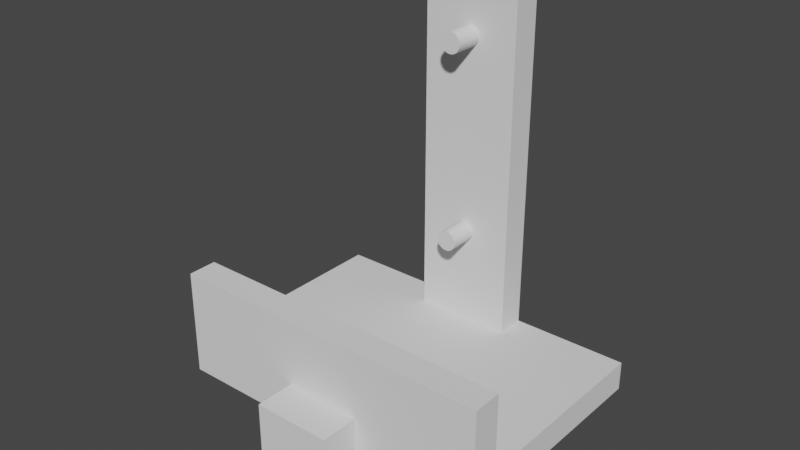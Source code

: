 # Source: 3d-model.blend  (saved by Blender 5.0.119; exported with 4.5.12 LTS)
import bpy
from mathutils import Matrix  # noqa: F401  (used for matrix-valued properties, if any)

bpy.ops.wm.read_factory_settings(use_empty=True)
scene = bpy.context.scene
scene.name = 'Scene'

# ---- world
world_world = bpy.data.worlds.new('World'); scene.world = world_world
world_world.use_nodes = True; world_world.node_tree.nodes.clear()
_N = world_world.node_tree.nodes; _L = world_world.node_tree.links
n0 = _N.new('ShaderNodeOutputWorld'); n0.name = 'World Output'; n0.location = (300, 300)
n1 = _N.new('ShaderNodeBackground'); n1.name = 'Background'; n1.location = (10, 300)
n1.inputs[0].default_value = (0.05088, 0.05088, 0.05088, 1.0)
_L.new(n1.outputs[0], n0.inputs[0])
n0.is_active_output = True
world_world.color = (0.05088, 0.05088, 0.05088)
world_world.use_sun_shadow = False
world_world.sun_shadow_jitter_overblur = 0.0

# ---- meshes
me_cube_003 = bpy.data.meshes.new('Cube.003')
me_cube_003.from_pydata([(-1.0, -1.0, -1.0), (-1.0, -1.0, 1.0), (-1.0, 1.0, -1.0), (-1.0, 1.0, 1.0), (1.0, -1.0, -1.0), (1.0, -1.0, 1.0), (1.0, 1.0, -1.0), (1.0, 1.0, 1.0)], [], [(0, 1, 3, 2), (2, 3, 7, 6), (6, 7, 5, 4), (4, 5, 1, 0), (2, 6, 4, 0), (7, 3, 1, 5)])
_uv = me_cube_003.uv_layers.new(name='UVMap')
_uv.uv.foreach_set('vector', [0.375, 0.0, 0.625, 0.0, 0.625, 0.25, 0.375, 0.25, 0.375, 0.25, 0.625, 0.25, 0.625, 0.5, 0.375, 0.5, 0.375, 0.5, 0.625, 0.5, 0.625, 0.75, 0.375, 0.75, 0.375, 0.75, 0.625, 0.75, 0.625, 1.0, 0.375, 1.0, 0.125, 0.5, 0.375, 0.5, 0.375, 0.75, 0.125, 0.75, 0.625, 0.5, 0.875, 0.5, 0.875, 0.75, 0.625, 0.75])
me_cube_003.update()
me_cylinder_014 = bpy.data.meshes.new('Cylinder.014')
me_cylinder_014.from_pydata([(0.26, -1.0, 0.0), (0.26, 1.0, 0.0), (0.2587, -1.0, 0.02548), (0.2587, 1.0, 0.02548), (0.255, -1.0, 0.05072), (0.255, 1.0, 0.05072), (0.2488, -1.0, 0.07547), (0.2488, 1.0, 0.07547), (0.2402, -1.0, 0.0995), (0.2402, 1.0, 0.0995), (0.2293, -1.0, 0.1226), (0.2293, 1.0, 0.1226), (0.2162, -1.0, 0.1444), (0.2162, 1.0, 0.1444), (0.201, -1.0, 0.1649), (0.201, 1.0, 0.1649), (0.1838, -1.0, 0.1838), (0.1838, 1.0, 0.1838), (0.1649, -1.0, 0.201), (0.1649, 1.0, 0.201), (0.1444, -1.0, 0.2162), (0.1444, 1.0, 0.2162), (0.1226, -1.0, 0.2293), (0.1226, 1.0, 0.2293), (0.0995, -1.0, 0.2402), (0.0995, 1.0, 0.2402), (0.07547, -1.0, 0.2488), (0.07547, 1.0, 0.2488), (0.05072, -1.0, 0.255), (0.05072, 1.0, 0.255), (0.02548, -1.0, 0.2587), (0.02548, 1.0, 0.2587), (9.302e-08, -1.0, 0.26), (-7.253e-08, 1.0, 0.26), (-0.02548, -1.0, 0.2587), (-0.02548, 1.0, 0.2587), (-0.05072, -1.0, 0.255), (-0.05072, 1.0, 0.255), (-0.07547, -1.0, 0.2488), (-0.07547, 1.0, 0.2488), (-0.0995, -1.0, 0.2402), (-0.0995, 1.0, 0.2402), (-0.1226, -1.0, 0.2293), (-0.1226, 1.0, 0.2293), (-0.1444, -1.0, 0.2162), (-0.1444, 1.0, 0.2162), (-0.1649, -1.0, 0.201), (-0.1649, 1.0, 0.201), (-0.1838, -1.0, 0.1838), (-0.1838, 1.0, 0.1838), (-0.201, -1.0, 0.1649), (-0.201, 1.0, 0.1649), (-0.2162, -1.0, 0.1444), (-0.2162, 1.0, 0.1444), (-0.2293, -1.0, 0.1226), (-0.2293, 1.0, 0.1226), (-0.2402, -1.0, 0.0995), (-0.2402, 1.0, 0.0995), (-0.2488, -1.0, 0.07547), (-0.2488, 1.0, 0.07547), (-0.255, -1.0, 0.05072), (-0.255, 1.0, 0.05072), (-0.2587, -1.0, 0.02548), (-0.2587, 1.0, 0.02548), (-0.26, -1.0, 0.0), (-0.26, 1.0, 0.0), (-0.2587, -1.0, -0.02548), (-0.2587, 1.0, -0.02548), (-0.255, -1.0, -0.05072), (-0.255, 1.0, -0.05072), (-0.2488, -1.0, -0.07547), (-0.2488, 1.0, -0.07547), (-0.2402, -1.0, -0.0995), (-0.2402, 1.0, -0.0995), (-0.2293, -1.0, -0.1226), (-0.2293, 1.0, -0.1226), (-0.2162, -1.0, -0.1444), (-0.2162, 1.0, -0.1444), (-0.201, -1.0, -0.1649), (-0.201, 1.0, -0.1649), (-0.1838, -1.0, -0.1838), (-0.1838, 1.0, -0.1838), (-0.1649, -1.0, -0.201), (-0.1649, 1.0, -0.201), (-0.1444, -1.0, -0.2162), (-0.1444, 1.0, -0.2162), (-0.1226, -1.0, -0.2293), (-0.1226, 1.0, -0.2293), (-0.0995, -1.0, -0.2402), (-0.0995, 1.0, -0.2402), (-0.07547, -1.0, -0.2488), (-0.07547, 1.0, -0.2488), (-0.05072, -1.0, -0.255), (-0.05072, 1.0, -0.255), (-0.02548, -1.0, -0.2587), (-0.02548, 1.0, -0.2587), (9.302e-08, -1.0, -0.26), (-7.253e-08, 1.0, -0.26), (0.02548, -1.0, -0.2587), (0.02548, 1.0, -0.2587), (0.05072, -1.0, -0.255), (0.05072, 1.0, -0.255), (0.07547, -1.0, -0.2488), (0.07547, 1.0, -0.2488), (0.0995, -1.0, -0.2402), (0.0995, 1.0, -0.2402), (0.1226, -1.0, -0.2293), (0.1226, 1.0, -0.2293), (0.1444, -1.0, -0.2162), (0.1444, 1.0, -0.2162), (0.1649, -1.0, -0.201), (0.1649, 1.0, -0.201), (0.1838, -1.0, -0.1838), (0.1838, 1.0, -0.1838), (0.201, -1.0, -0.1649), (0.201, 1.0, -0.1649), (0.2162, -1.0, -0.1444), (0.2162, 1.0, -0.1444), (0.2293, -1.0, -0.1226), (0.2293, 1.0, -0.1226), (0.2402, -1.0, -0.0995), (0.2402, 1.0, -0.0995), (0.2488, -1.0, -0.07547), (0.2488, 1.0, -0.07547), (0.255, -1.0, -0.05072), (0.255, 1.0, -0.05072), (0.2587, -1.0, -0.02548), (0.2587, 1.0, -0.02548)], [], [(0, 1, 3, 2), (2, 3, 5, 4), (4, 5, 7, 6), (6, 7, 9, 8), (8, 9, 11, 10), (10, 11, 13, 12), (12, 13, 15, 14), (14, 15, 17, 16), (16, 17, 19, 18), (18, 19, 21, 20), (20, 21, 23, 22), (22, 23, 25, 24), (24, 25, 27, 26), (26, 27, 29, 28), (28, 29, 31, 30), (30, 31, 33, 32), (32, 33, 35, 34), (34, 35, 37, 36), (36, 37, 39, 38), (38, 39, 41, 40), (40, 41, 43, 42), (42, 43, 45, 44), (44, 45, 47, 46), (46, 47, 49, 48), (48, 49, 51, 50), (50, 51, 53, 52), (52, 53, 55, 54), (54, 55, 57, 56), (56, 57, 59, 58), (58, 59, 61, 60), (60, 61, 63, 62), (62, 63, 65, 64), (64, 65, 67, 66), (66, 67, 69, 68), (68, 69, 71, 70), (70, 71, 73, 72), (72, 73, 75, 74), (74, 75, 77, 76), (76, 77, 79, 78), (78, 79, 81, 80), (80, 81, 83, 82), (82, 83, 85, 84), (84, 85, 87, 86), (86, 87, 89, 88), (88, 89, 91, 90), (90, 91, 93, 92), (92, 93, 95, 94), (94, 95, 97, 96), (96, 97, 99, 98), (98, 99, 101, 100), (100, 101, 103, 102), (102, 103, 105, 104), (104, 105, 107, 106), (106, 107, 109, 108), (108, 109, 111, 110), (110, 111, 113, 112), (112, 113, 115, 114), (114, 115, 117, 116), (116, 117, 119, 118), (118, 119, 121, 120), (120, 121, 123, 122), (122, 123, 125, 124), (3, 1, 127, 125, 123, 121, 119, 117, 115, 113, 111, 109, 107, 105, 103, 101, 99, 97, 95, 93, 91, 89, 87, 85, 83, 81, 79, 77, 75, 73, 71, 69, 67, 65, 63, 61, 59, 57, 55, 53, 51, 49, 47, 45, 43, 41, 39, 37, 35, 33, 31, 29, 27, 25, 23, 21, 19, 17, 15, 13, 11, 9, 7, 5), (124, 125, 127, 126), (126, 127, 1, 0), (0, 2, 4, 6, 8, 10, 12, 14, 16, 18, 20, 22, 24, 26, 28, 30, 32, 34, 36, 38, 40, 42, 44, 46, 48, 50, 52, 54, 56, 58, 60, 62, 64, 66, 68, 70, 72, 74, 76, 78, 80, 82, 84, 86, 88, 90, 92, 94, 96, 98, 100, 102, 104, 106, 108, 110, 112, 114, 116, 118, 120, 122, 124, 126)])
_uv = me_cylinder_014.uv_layers.new(name='UVMap')
_uv.uv.foreach_set('vector', [1.0, 0.5, 1.0, 1.0, 0.9844, 1.0, 0.9844, 0.5, 0.9844, 0.5, 0.9844, 1.0, 0.9688, 1.0, 0.9688, 0.5, 0.9688, 0.5, 0.9688, 1.0, 0.9531, 1.0, 0.9531, 0.5, 0.9531, 0.5, 0.9531, 1.0, 0.9375, 1.0, 0.9375, 0.5, 0.9375, 0.5, 0.9375, 1.0, 0.9219, 1.0, 0.9219, 0.5, 0.9219, 0.5, 0.9219, 1.0, 0.9062, 1.0, 0.9062, 0.5, 0.9062, 0.5, 0.9062, 1.0, 0.8906, 1.0, 0.8906, 0.5, 0.8906, 0.5, 0.8906, 1.0, 0.875, 1.0, 0.875, 0.5, 0.875, 0.5, 0.875, 1.0, 0.8594, 1.0, 0.8594, 0.5, 0.8594, 0.5, 0.8594, 1.0, 0.8438, 1.0, 0.8438, 0.5, 0.8438, 0.5, 0.8438, 1.0, 0.8281, 1.0, 0.8281, 0.5, 0.8281, 0.5, 0.8281, 1.0, 0.8125, 1.0, 0.8125, 0.5, 0.8125, 0.5, 0.8125, 1.0, 0.7969, 1.0, 0.7969, 0.5, 0.7969, 0.5, 0.7969, 1.0, 0.7812, 1.0, 0.7812, 0.5, 0.7812, 0.5, 0.7812, 1.0, 0.7656, 1.0, 0.7656, 0.5, 0.7656, 0.5, 0.7656, 1.0, 0.75, 1.0, 0.75, 0.5, 0.75, 0.5, 0.75, 1.0, 0.7344, 1.0, 0.7344, 0.5, 0.7344, 0.5, 0.7344, 1.0, 0.7188, 1.0, 0.7188, 0.5, 0.7188, 0.5, 0.7188, 1.0, 0.7031, 1.0, 0.7031, 0.5, 0.7031, 0.5, 0.7031, 1.0, 0.6875, 1.0, 0.6875, 0.5, 0.6875, 0.5, 0.6875, 1.0, 0.6719, 1.0, 0.6719, 0.5, 0.6719, 0.5, 0.6719, 1.0, 0.6562, 1.0, 0.6562, 0.5, 0.6562, 0.5, 0.6562, 1.0, 0.6406, 1.0, 0.6406, 0.5, 0.6406, 0.5, 0.6406, 1.0, 0.625, 1.0, 0.625, 0.5, 0.625, 0.5, 0.625, 1.0, 0.6094, 1.0, 0.6094, 0.5, 0.6094, 0.5, 0.6094, 1.0, 0.5938, 1.0, 0.5938, 0.5, 0.5938, 0.5, 0.5938, 1.0, 0.5781, 1.0, 0.5781, 0.5, 0.5781, 0.5, 0.5781, 1.0, 0.5625, 1.0, 0.5625, 0.5, 0.5625, 0.5, 0.5625, 1.0, 0.5469, 1.0, 0.5469, 0.5, 0.5469, 0.5, 0.5469, 1.0, 0.5312, 1.0, 0.5312, 0.5, 0.5312, 0.5, 0.5312, 1.0, 0.5156, 1.0, 0.5156, 0.5, 0.5156, 0.5, 0.5156, 1.0, 0.5, 1.0, 0.5, 0.5, 0.5, 0.5, 0.5, 1.0, 0.4844, 1.0, 0.4844, 0.5, 0.4844, 0.5, 0.4844, 1.0, 0.4688, 1.0, 0.4688, 0.5, 0.4688, 0.5, 0.4688, 1.0, 0.4531, 1.0, 0.4531, 0.5, 0.4531, 0.5, 0.4531, 1.0, 0.4375, 1.0, 0.4375, 0.5, 0.4375, 0.5, 0.4375, 1.0, 0.4219, 1.0, 0.4219, 0.5, 0.4219, 0.5, 0.4219, 1.0, 0.4062, 1.0, 0.4062, 0.5, 0.4062, 0.5, 0.4062, 1.0, 0.3906, 1.0, 0.3906, 0.5, 0.3906, 0.5, 0.3906, 1.0, 0.375, 1.0, 0.375, 0.5, 0.375, 0.5, 0.375, 1.0, 0.3594, 1.0, 0.3594, 0.5, 0.3594, 0.5, 0.3594, 1.0, 0.3438, 1.0, 0.3438, 0.5, 0.3438, 0.5, 0.3438, 1.0, 0.3281, 1.0, 0.3281, 0.5, 0.3281, 0.5, 0.3281, 1.0, 0.3125, 1.0, 0.3125, 0.5, 0.3125, 0.5, 0.3125, 1.0, 0.2969, 1.0, 0.2969, 0.5, 0.2969, 0.5, 0.2969, 1.0, 0.2812, 1.0, 0.2812, 0.5, 0.2812, 0.5, 0.2812, 1.0, 0.2656, 1.0, 0.2656, 0.5, 0.2656, 0.5, 0.2656, 1.0, 0.25, 1.0, 0.25, 0.5, 0.25, 0.5, 0.25, 1.0, 0.2344, 1.0, 0.2344, 0.5, 0.2344, 0.5, 0.2344, 1.0, 0.2188, 1.0, 0.2188, 0.5, 0.2188, 0.5, 0.2188, 1.0, 0.2031, 1.0, 0.2031, 0.5, 0.2031, 0.5, 0.2031, 1.0, 0.1875, 1.0, 0.1875, 0.5, 0.1875, 0.5, 0.1875, 1.0, 0.1719, 1.0, 0.1719, 0.5, 0.1719, 0.5, 0.1719, 1.0, 0.1562, 1.0, 0.1562, 0.5, 0.1562, 0.5, 0.1562, 1.0, 0.1406, 1.0, 0.1406, 0.5, 0.1406, 0.5, 0.1406, 1.0, 0.125, 1.0, 0.125, 0.5, 0.125, 0.5, 0.125, 1.0, 0.1094, 1.0, 0.1094, 0.5, 0.1094, 0.5, 0.1094, 1.0, 0.09375, 1.0, 0.09375, 0.5, 0.09375, 0.5, 0.09375, 1.0, 0.07812, 1.0, 0.07812, 0.5, 0.07812, 0.5, 0.07812, 1.0, 0.0625, 1.0, 0.0625, 0.5, 0.0625, 0.5, 0.0625, 1.0, 0.04688, 1.0, 0.04688, 0.5, 0.04688, 0.5, 0.04688, 1.0, 0.03125, 1.0, 0.03125, 0.5, 0.2735, 0.4888, 0.25, 0.49, 0.2265, 0.4888, 0.2032, 0.4854, 0.1803, 0.4797, 0.1582, 0.4717, 0.1369, 0.4617, 0.1167, 0.4496, 0.09775, 0.4355, 0.08029, 0.4197, 0.06448, 0.4023, 0.05045, 0.3833, 0.03834, 0.3631, 0.02827, 0.3418, 0.02033, 0.3197, 0.01461, 0.2968, 0.01116, 0.2735, 0.01, 0.25, 0.01116, 0.2265, 0.01461, 0.2032, 0.02033, 0.1803, 0.02827, 0.1582, 0.03834, 0.1369, 0.05045, 0.1167, 0.06448, 0.09775, 0.08029, 0.08029, 0.09775, 0.06448, 0.1167, 0.05045, 0.1369, 0.03834, 0.1582, 0.02827, 0.1803, 0.02033, 0.2032, 0.01461, 0.2265, 0.01116, 0.25, 0.01, 0.2735, 0.01116, 0.2968, 0.01461, 0.3197, 0.02033, 0.3418, 0.02827, 0.3631, 0.03834, 0.3833, 0.05045, 0.4023, 0.06448, 0.4197, 0.08029, 0.4355, 0.09775, 0.4496, 0.1167, 0.4617, 0.1369, 0.4717, 0.1582, 0.4797, 0.1803, 0.4854, 0.2032, 0.4888, 0.2265, 0.49, 0.25, 0.4888, 0.2735, 0.4854, 0.2968, 0.4797, 0.3197, 0.4717, 0.3418, 0.4617, 0.3631, 0.4496, 0.3833, 0.4355, 0.4023, 0.4197, 0.4197, 0.4023, 0.4355, 0.3833, 0.4496, 0.3631, 0.4617, 0.3418, 0.4717, 0.3197, 0.4797, 0.2968, 0.4854, 0.03125, 0.5, 0.03125, 1.0, 0.01562, 1.0, 0.01562, 0.5, 0.01562, 0.5, 0.01562, 1.0, 0.0, 1.0, 0.0, 0.5, 0.75, 0.49, 0.7735, 0.4888, 0.7968, 0.4854, 0.8197, 0.4797, 0.8418, 0.4717, 0.8631, 0.4617, 0.8833, 0.4496, 0.9023, 0.4355, 0.9197, 0.4197, 0.9355, 0.4023, 0.9496, 0.3833, 0.9617, 0.3631, 0.9717, 0.3418, 0.9797, 0.3197, 0.9854, 0.2968, 0.9888, 0.2735, 0.99, 0.25, 0.9888, 0.2265, 0.9854, 0.2032, 0.9797, 0.1803, 0.9717, 0.1582, 0.9617, 0.1369, 0.9496, 0.1167, 0.9355, 0.09775, 0.9197, 0.08029, 0.9023, 0.06448, 0.8833, 0.05045, 0.8631, 0.03834, 0.8418, 0.02827, 0.8197, 0.02033, 0.7968, 0.01461, 0.7735, 0.01116, 0.75, 0.01, 0.7265, 0.01116, 0.7032, 0.01461, 0.6803, 0.02033, 0.6582, 0.02827, 0.6369, 0.03834, 0.6167, 0.05045, 0.5977, 0.06448, 0.5803, 0.08029, 0.5645, 0.09775, 0.5504, 0.1167, 0.5383, 0.1369, 0.5283, 0.1582, 0.5203, 0.1803, 0.5146, 0.2032, 0.5112, 0.2265, 0.51, 0.25, 0.5112, 0.2735, 0.5146, 0.2968, 0.5203, 0.3197, 0.5283, 0.3418, 0.5383, 0.3631, 0.5504, 0.3833, 0.5645, 0.4023, 0.5803, 0.4197, 0.5977, 0.4355, 0.6167, 0.4496, 0.6369, 0.4617, 0.6582, 0.4717, 0.6803, 0.4797, 0.7032, 0.4854, 0.7265, 0.4888])
me_cylinder_014.update()
me_cube_005 = bpy.data.meshes.new('Cube.005')
me_cube_005.from_pydata([(-1.25, 6.0, 9.75), (-1.25, 5.25, 9.75), (1.25, 6.0, 9.75), (1.25, 5.25, 9.75), (-1.25, 6.0, 0.75), (-1.25, 5.25, 0.75), (1.25, 6.0, 0.75), (1.25, 5.25, 0.75), (1.25, 5.25, 0.0), (1.25, 6.0, 0.0), (-1.25, 6.0, 0.0), (-1.25, 5.25, 0.0), (1.25, 0.75, 0.75), (-1.25, 0.75, 0.75), (1.25, 0.75, 4.768e-07), (-1.25, 0.75, 4.768e-07), (1.25, -4.768e-07, 0.75), (-1.25, -4.768e-07, 0.75), (1.25, -4.768e-07, 4.768e-07), (-1.25, -4.768e-07, 4.768e-07), (1.25, 0.75, 2.75), (-1.25, 0.75, 2.75), (1.25, 0.0, 2.75), (-1.25, -4.768e-07, 2.75), (-4.25, 5.25, 0.75), (-4.25, 6.0, 0.75), (-4.25, 5.25, 0.0), (-4.25, 6.0, 0.0), (-4.25, 0.75, 0.75), (-4.25, 0.75, 4.768e-07), (-4.25, -9.537e-07, 0.75), (-4.25, -9.537e-07, 4.768e-07), (-4.25, -9.537e-07, 2.75), (-4.25, 0.75, 2.75), (4.25, 5.25, 0.75), (4.25, 6.0, 0.75), (4.25, 5.25, 0.0), (4.25, 6.0, 0.0), (4.25, 0.75, 4.768e-07), (4.25, 0.75, 0.75), (4.25, 0.0, 4.768e-07), (4.25, 4.768e-07, 0.75), (4.25, 0.75, 2.75), (4.25, 4.768e-07, 2.75)], [], [(0, 1, 3, 2), (2, 3, 7, 6), (4, 6, 9, 10), (4, 5, 1, 0), (2, 6, 4, 0), (7, 3, 1, 5), (9, 8, 11, 10), (4, 10, 27, 25), (9, 6, 35, 37), (19, 17, 30, 31), (18, 14, 38, 40), (11, 8, 14, 15), (7, 5, 13, 12), (14, 8, 36, 38), (16, 17, 19, 18), (15, 14, 18, 19), (5, 4, 25, 24), (8, 9, 37, 36), (20, 21, 23, 22), (17, 16, 22, 23), (21, 13, 28, 33), (12, 13, 21, 20), (24, 26, 29, 28), (24, 25, 27, 26), (28, 29, 31, 30), (28, 30, 32, 33), (15, 19, 31, 29), (11, 15, 29, 26), (17, 23, 32, 30), (13, 5, 24, 28), (10, 11, 26, 27), (23, 21, 33, 32), (35, 34, 36, 37), (38, 39, 41, 40), (36, 34, 39, 38), (41, 39, 42, 43), (12, 20, 42, 39), (6, 7, 34, 35), (7, 12, 39, 34), (22, 16, 41, 43), (16, 18, 40, 41), (20, 22, 43, 42)])
_uv = me_cube_005.uv_layers.new(name='UVMap')
_uv.uv.foreach_set('vector', [0.375, 0.0, 0.625, 0.0, 0.625, 0.25, 0.375, 0.25, 0.375, 0.25, 0.625, 0.25, 0.625, 0.5, 0.375, 0.5, 0.375, 0.75, 0.375, 0.5, 0.375, 0.5, 0.375, 0.75, 0.375, 0.75, 0.625, 0.75, 0.625, 1.0, 0.375, 1.0, 0.125, 0.5, 0.375, 0.5, 0.375, 0.75, 0.125, 0.75, 0.625, 0.5, 0.875, 0.5, 0.875, 0.75, 0.625, 0.75, 0.375, 0.5, 0.625, 0.5, 0.625, 0.75, 0.375, 0.75, 0.375, 0.75, 0.375, 0.75, 0.375, 0.75, 0.375, 0.75, 0.375, 0.5, 0.375, 0.5, 0.375, 0.5, 0.375, 0.5, 0.625, 0.75, 0.625, 0.75, 0.625, 0.75, 0.625, 0.75, 0.625, 0.5, 0.625, 0.5, 0.625, 0.5, 0.625, 0.5, 0.625, 0.75, 0.625, 0.5, 0.625, 0.5, 0.625, 0.75, 0.625, 0.5, 0.625, 0.75, 0.625, 0.75, 0.625, 0.5, 0.625, 0.5, 0.625, 0.5, 0.625, 0.5, 0.625, 0.5, 0.625, 0.5, 0.625, 0.75, 0.625, 0.75, 0.625, 0.5, 0.625, 0.75, 0.625, 0.5, 0.625, 0.5, 0.625, 0.75, 0.625, 0.75, 0.375, 0.75, 0.375, 0.75, 0.625, 0.75, 0.625, 0.5, 0.375, 0.5, 0.375, 0.5, 0.625, 0.5, 0.625, 0.5, 0.625, 0.75, 0.625, 0.75, 0.625, 0.5, 0.625, 0.75, 0.625, 0.5, 0.625, 0.5, 0.625, 0.75, 0.625, 0.75, 0.625, 0.75, 0.625, 0.75, 0.625, 0.75, 0.625, 0.5, 0.625, 0.75, 0.625, 0.75, 0.625, 0.5, 0.625, 0.75, 0.625, 0.75, 0.625, 0.75, 0.625, 0.75, 0.625, 0.75, 0.375, 0.75, 0.375, 0.75, 0.625, 0.75, 0.625, 0.75, 0.625, 0.75, 0.625, 0.75, 0.625, 0.75, 0.625, 0.75, 0.625, 0.75, 0.625, 0.75, 0.625, 0.75, 0.625, 0.75, 0.625, 0.75, 0.625, 0.75, 0.625, 0.75, 0.625, 0.75, 0.625, 0.75, 0.625, 0.75, 0.625, 0.75, 0.625, 0.75, 0.625, 0.75, 0.625, 0.75, 0.625, 0.75, 0.625, 0.75, 0.625, 0.75, 0.625, 0.75, 0.625, 0.75, 0.375, 0.75, 0.625, 0.75, 0.625, 0.75, 0.375, 0.75, 0.625, 0.75, 0.625, 0.75, 0.625, 0.75, 0.625, 0.75, 0.375, 0.5, 0.625, 0.5, 0.625, 0.5, 0.375, 0.5, 0.625, 0.5, 0.625, 0.5, 0.625, 0.5, 0.625, 0.5, 0.625, 0.5, 0.625, 0.5, 0.625, 0.5, 0.625, 0.5, 0.625, 0.5, 0.625, 0.5, 0.625, 0.5, 0.625, 0.5, 0.625, 0.5, 0.625, 0.5, 0.625, 0.5, 0.625, 0.5, 0.375, 0.5, 0.625, 0.5, 0.625, 0.5, 0.375, 0.5, 0.625, 0.5, 0.625, 0.5, 0.625, 0.5, 0.625, 0.5, 0.625, 0.5, 0.625, 0.5, 0.625, 0.5, 0.625, 0.5, 0.625, 0.5, 0.625, 0.5, 0.625, 0.5, 0.625, 0.5, 0.625, 0.5, 0.625, 0.5, 0.625, 0.5, 0.625, 0.5])
me_cube_005.update()

# ---- objects
ob_center = bpy.data.objects.new('Center', me_cube_003)
ob_m5_screw = bpy.data.objects.new('M5 Screw', me_cylinder_014)
ob_device_holder = bpy.data.objects.new('Device Holder', me_cube_005)

# ---- transforms, parenting, visibility, modifiers, constraints
ob_center.location = (0.0, 0.0, 0.0)
ob_m5_screw.location = (0.0, 5.5, 8.25)
_m = ob_m5_screw.modifiers.new('Array', 'ARRAY')
_m.use_constant_offset = True
_m.constant_offset_displace = (0.0, 0.0, -5.0)
_m.use_relative_offset = False
ob_device_holder.location = (0.0, 0.0, 0.0)
_m = ob_device_holder.modifiers.new('Bevel', 'BEVEL')
_m.width = 0.5
_m.width_pct = 0.5
_m.segments = 16
_m.limit_method = 'WEIGHT'
_m = ob_device_holder.modifiers.new('Boolean', 'BOOLEAN')
_m.object = ob_m5_screw

# ---- collection membership
scene.collection.objects.link(ob_center)
scene.collection.objects.link(ob_m5_screw)
scene.collection.objects.link(ob_device_holder)

# ---- scene / render settings (as saved in the file)
scene.frame_start = 1; scene.frame_end = 250; scene.frame_set(110)
scene.render.engine = 'BLENDER_EEVEE_NEXT'
scene.render.bake_bias = 0.0
scene.render.bake_samples = 0
scene.cycles.sampling_pattern = 'TABULATED_SOBOL'
scene.view_settings.view_transform = 'Filmic'
scene.unit_settings.scale_length = 0.01
bpy.context.view_layer.update()

# ---- added for rendering (the .blend has no active camera and no usable light): camera, sun
cam_auto = bpy.data.cameras.new('AutoCamera')
cam_auto.lens = 50.0
cam_auto.sensor_width = 36.0
cam_auto.clip_end = 1000.0
ob_auto_camera = bpy.data.objects.new('AutoCamera', cam_auto)
scene.collection.objects.link(ob_auto_camera)
ob_auto_camera.location = (14.4543, -14.5952, 15.9385)
ob_auto_camera.rotation_euler = (1.09748, -7.21219e-08, 0.694738)
scene.camera = ob_auto_camera
light_auto_sun = bpy.data.lights.new('AutoSun', 'SUN')
light_auto_sun.energy = 3.0
light_auto_sun.angle = 0.0523599
ob_auto_sun = bpy.data.objects.new('AutoSun', light_auto_sun)
scene.collection.objects.link(ob_auto_sun)
ob_auto_sun.rotation_euler = (0.872665, 0.174533, 0.523599)
bpy.context.view_layer.update()
